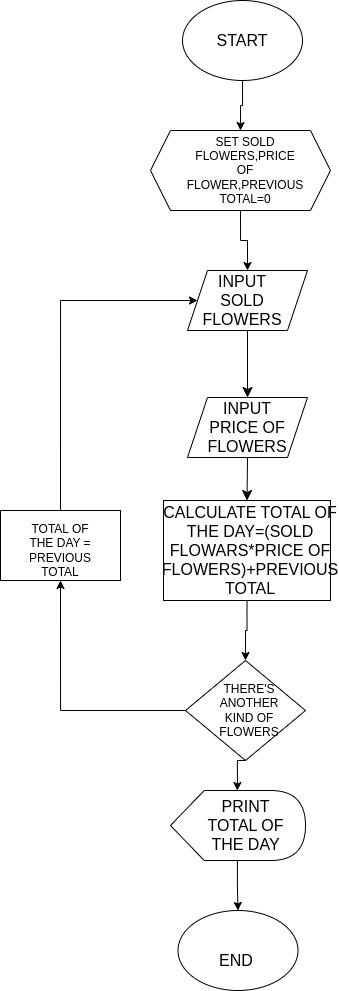

The diagram above was exported from draw.io. Its source (the exported page's mxGraphModel, read from the mxfile embedded in the PNG):
<mxGraphModel dx="1969" dy="918" grid="1" gridSize="10" guides="1" tooltips="1" connect="1" arrows="1" fold="1" page="1" pageScale="1" pageWidth="850" pageHeight="1100" math="0" shadow="0">
  <root>
    <mxCell id="0" />
    <mxCell id="1" parent="0" />
    <mxCell id="CC25SLxungKJhkuMmFaf-3" style="edgeStyle=orthogonalEdgeStyle;rounded=0;orthogonalLoop=1;jettySize=auto;html=1;exitX=0.5;exitY=1;exitDx=0;exitDy=0;entryX=0.5;entryY=0;entryDx=0;entryDy=0;" edge="1" parent="1" source="LQgHJIONC12KVrjzcO2B-1" target="CC25SLxungKJhkuMmFaf-1">
      <mxGeometry relative="1" as="geometry" />
    </mxCell>
    <mxCell id="LQgHJIONC12KVrjzcO2B-1" value="" style="ellipse;whiteSpace=wrap;html=1;" parent="1" vertex="1">
      <mxGeometry x="362" y="80" width="120" height="80" as="geometry" />
    </mxCell>
    <mxCell id="LQgHJIONC12KVrjzcO2B-2" value="START" style="text;strokeColor=none;align=center;fillColor=none;html=1;verticalAlign=middle;whiteSpace=wrap;rounded=0;fontSize=16;" parent="1" vertex="1">
      <mxGeometry x="392" y="105" width="60" height="30" as="geometry" />
    </mxCell>
    <mxCell id="LQgHJIONC12KVrjzcO2B-8" style="edgeStyle=none;curved=1;rounded=0;orthogonalLoop=1;jettySize=auto;html=1;exitX=0.5;exitY=1;exitDx=0;exitDy=0;entryX=0.5;entryY=0;entryDx=0;entryDy=0;fontSize=12;startSize=8;endSize=8;" parent="1" source="LQgHJIONC12KVrjzcO2B-3" target="LQgHJIONC12KVrjzcO2B-4" edge="1">
      <mxGeometry relative="1" as="geometry" />
    </mxCell>
    <mxCell id="LQgHJIONC12KVrjzcO2B-3" value="" style="shape=parallelogram;perimeter=parallelogramPerimeter;whiteSpace=wrap;html=1;fixedSize=1;" parent="1" vertex="1">
      <mxGeometry x="367" y="350" width="120" height="60" as="geometry" />
    </mxCell>
    <mxCell id="LQgHJIONC12KVrjzcO2B-14" style="edgeStyle=none;curved=1;rounded=0;orthogonalLoop=1;jettySize=auto;html=1;exitX=0.5;exitY=1;exitDx=0;exitDy=0;entryX=0.5;entryY=0;entryDx=0;entryDy=0;fontSize=12;startSize=8;endSize=8;" parent="1" source="LQgHJIONC12KVrjzcO2B-4" target="LQgHJIONC12KVrjzcO2B-9" edge="1">
      <mxGeometry relative="1" as="geometry" />
    </mxCell>
    <mxCell id="LQgHJIONC12KVrjzcO2B-4" value="" style="shape=parallelogram;perimeter=parallelogramPerimeter;whiteSpace=wrap;html=1;fixedSize=1;" parent="1" vertex="1">
      <mxGeometry x="367" y="477" width="120" height="60" as="geometry" />
    </mxCell>
    <mxCell id="LQgHJIONC12KVrjzcO2B-5" value="INPUT SOLD FLOWERS" style="text;strokeColor=none;align=center;fillColor=none;html=1;verticalAlign=middle;whiteSpace=wrap;rounded=0;fontSize=16;" parent="1" vertex="1">
      <mxGeometry x="387" y="360" width="70" height="40" as="geometry" />
    </mxCell>
    <mxCell id="LQgHJIONC12KVrjzcO2B-6" value="INPUT PRICE OF FLOWERS" style="text;strokeColor=none;align=center;fillColor=none;html=1;verticalAlign=middle;whiteSpace=wrap;rounded=0;fontSize=16;" parent="1" vertex="1">
      <mxGeometry x="397" y="492" width="60" height="30" as="geometry" />
    </mxCell>
    <mxCell id="CC25SLxungKJhkuMmFaf-8" style="edgeStyle=orthogonalEdgeStyle;rounded=0;orthogonalLoop=1;jettySize=auto;html=1;exitX=0.5;exitY=1;exitDx=0;exitDy=0;entryX=0.5;entryY=0;entryDx=0;entryDy=0;" edge="1" parent="1" source="LQgHJIONC12KVrjzcO2B-9" target="CC25SLxungKJhkuMmFaf-5">
      <mxGeometry relative="1" as="geometry" />
    </mxCell>
    <mxCell id="LQgHJIONC12KVrjzcO2B-9" value="" style="rounded=0;whiteSpace=wrap;html=1;" parent="1" vertex="1">
      <mxGeometry x="343" y="580" width="167" height="100" as="geometry" />
    </mxCell>
    <mxCell id="LQgHJIONC12KVrjzcO2B-10" value="CALCULATE TOTAL OF THE DAY=(SOLD FLOWARS*PRICE OF FLOWERS)+PREVIOUS TOTAL" style="text;strokeColor=none;align=center;fillColor=none;html=1;verticalAlign=middle;whiteSpace=wrap;rounded=0;fontSize=16;" parent="1" vertex="1">
      <mxGeometry x="399.5" y="615" width="60" height="30" as="geometry" />
    </mxCell>
    <mxCell id="CC25SLxungKJhkuMmFaf-21" style="edgeStyle=orthogonalEdgeStyle;rounded=0;orthogonalLoop=1;jettySize=auto;html=1;exitX=0;exitY=0;exitDx=66.875;exitDy=70;exitPerimeter=0;entryX=0.5;entryY=0;entryDx=0;entryDy=0;" edge="1" parent="1" source="LQgHJIONC12KVrjzcO2B-15" target="LQgHJIONC12KVrjzcO2B-18">
      <mxGeometry relative="1" as="geometry" />
    </mxCell>
    <mxCell id="LQgHJIONC12KVrjzcO2B-15" value="" style="shape=display;whiteSpace=wrap;html=1;" parent="1" vertex="1">
      <mxGeometry x="350" y="870" width="135" height="70" as="geometry" />
    </mxCell>
    <mxCell id="LQgHJIONC12KVrjzcO2B-16" value="PRINT TOTAL OF THE DAY" style="text;strokeColor=none;align=center;fillColor=none;html=1;verticalAlign=middle;whiteSpace=wrap;rounded=0;fontSize=16;" parent="1" vertex="1">
      <mxGeometry x="383" y="890" width="85" height="30" as="geometry" />
    </mxCell>
    <mxCell id="LQgHJIONC12KVrjzcO2B-18" value="" style="ellipse;whiteSpace=wrap;html=1;" parent="1" vertex="1">
      <mxGeometry x="357.5" y="990" width="120" height="80" as="geometry" />
    </mxCell>
    <mxCell id="LQgHJIONC12KVrjzcO2B-20" value="END" style="text;strokeColor=none;align=center;fillColor=none;html=1;verticalAlign=middle;whiteSpace=wrap;rounded=0;fontSize=16;" parent="1" vertex="1">
      <mxGeometry x="385.5" y="1025" width="60" height="30" as="geometry" />
    </mxCell>
    <mxCell id="CC25SLxungKJhkuMmFaf-4" style="edgeStyle=orthogonalEdgeStyle;rounded=0;orthogonalLoop=1;jettySize=auto;html=1;exitX=0.5;exitY=1;exitDx=0;exitDy=0;entryX=0.5;entryY=0;entryDx=0;entryDy=0;" edge="1" parent="1" source="CC25SLxungKJhkuMmFaf-1" target="LQgHJIONC12KVrjzcO2B-3">
      <mxGeometry relative="1" as="geometry" />
    </mxCell>
    <mxCell id="CC25SLxungKJhkuMmFaf-1" value="" style="shape=hexagon;perimeter=hexagonPerimeter2;whiteSpace=wrap;html=1;fixedSize=1;" vertex="1" parent="1">
      <mxGeometry x="330" y="210" width="180" height="80" as="geometry" />
    </mxCell>
    <mxCell id="CC25SLxungKJhkuMmFaf-2" value="SET SOLD FLOWERS,PRICE OF FLOWER,PREVIOUS TOTAL=0" style="text;strokeColor=none;align=center;fillColor=none;html=1;verticalAlign=middle;whiteSpace=wrap;rounded=0;" vertex="1" parent="1">
      <mxGeometry x="395" y="235" width="60" height="30" as="geometry" />
    </mxCell>
    <mxCell id="CC25SLxungKJhkuMmFaf-7" style="edgeStyle=orthogonalEdgeStyle;rounded=0;orthogonalLoop=1;jettySize=auto;html=1;exitX=0.5;exitY=0;exitDx=0;exitDy=0;" edge="1" parent="1" source="CC25SLxungKJhkuMmFaf-5">
      <mxGeometry relative="1" as="geometry">
        <mxPoint x="425.32352941176487" y="739.6470588235295" as="targetPoint" />
      </mxGeometry>
    </mxCell>
    <mxCell id="CC25SLxungKJhkuMmFaf-18" style="edgeStyle=orthogonalEdgeStyle;rounded=0;orthogonalLoop=1;jettySize=auto;html=1;exitX=0;exitY=0.5;exitDx=0;exitDy=0;entryX=0.5;entryY=1;entryDx=0;entryDy=0;" edge="1" parent="1" source="CC25SLxungKJhkuMmFaf-5" target="CC25SLxungKJhkuMmFaf-15">
      <mxGeometry relative="1" as="geometry" />
    </mxCell>
    <mxCell id="CC25SLxungKJhkuMmFaf-5" value="" style="rhombus;whiteSpace=wrap;html=1;" vertex="1" parent="1">
      <mxGeometry x="365" y="740" width="120" height="100" as="geometry" />
    </mxCell>
    <mxCell id="CC25SLxungKJhkuMmFaf-6" value="THERE'S ANOTHER KIND OF FLOWERS" style="text;strokeColor=none;align=center;fillColor=none;html=1;verticalAlign=middle;whiteSpace=wrap;rounded=0;" vertex="1" parent="1">
      <mxGeometry x="398.5" y="775" width="60" height="30" as="geometry" />
    </mxCell>
    <mxCell id="CC25SLxungKJhkuMmFaf-19" style="edgeStyle=orthogonalEdgeStyle;rounded=0;orthogonalLoop=1;jettySize=auto;html=1;exitX=0.5;exitY=0;exitDx=0;exitDy=0;entryX=0;entryY=0.5;entryDx=0;entryDy=0;" edge="1" parent="1" source="CC25SLxungKJhkuMmFaf-15" target="LQgHJIONC12KVrjzcO2B-3">
      <mxGeometry relative="1" as="geometry">
        <Array as="points">
          <mxPoint x="240" y="380" />
        </Array>
      </mxGeometry>
    </mxCell>
    <mxCell id="CC25SLxungKJhkuMmFaf-15" value="" style="rounded=0;whiteSpace=wrap;html=1;" vertex="1" parent="1">
      <mxGeometry x="180" y="590" width="120" height="70" as="geometry" />
    </mxCell>
    <mxCell id="CC25SLxungKJhkuMmFaf-17" value="TOTAL OF THE DAY = PREVIOUS TOTAL" style="text;strokeColor=none;align=center;fillColor=none;html=1;verticalAlign=middle;whiteSpace=wrap;rounded=0;" vertex="1" parent="1">
      <mxGeometry x="210" y="615" width="60" height="30" as="geometry" />
    </mxCell>
    <mxCell id="CC25SLxungKJhkuMmFaf-20" style="edgeStyle=orthogonalEdgeStyle;rounded=0;orthogonalLoop=1;jettySize=auto;html=1;exitX=0.5;exitY=1;exitDx=0;exitDy=0;entryX=0;entryY=0;entryDx=66.875;entryDy=0;entryPerimeter=0;" edge="1" parent="1" source="CC25SLxungKJhkuMmFaf-5" target="LQgHJIONC12KVrjzcO2B-15">
      <mxGeometry relative="1" as="geometry" />
    </mxCell>
  </root>
</mxGraphModel>